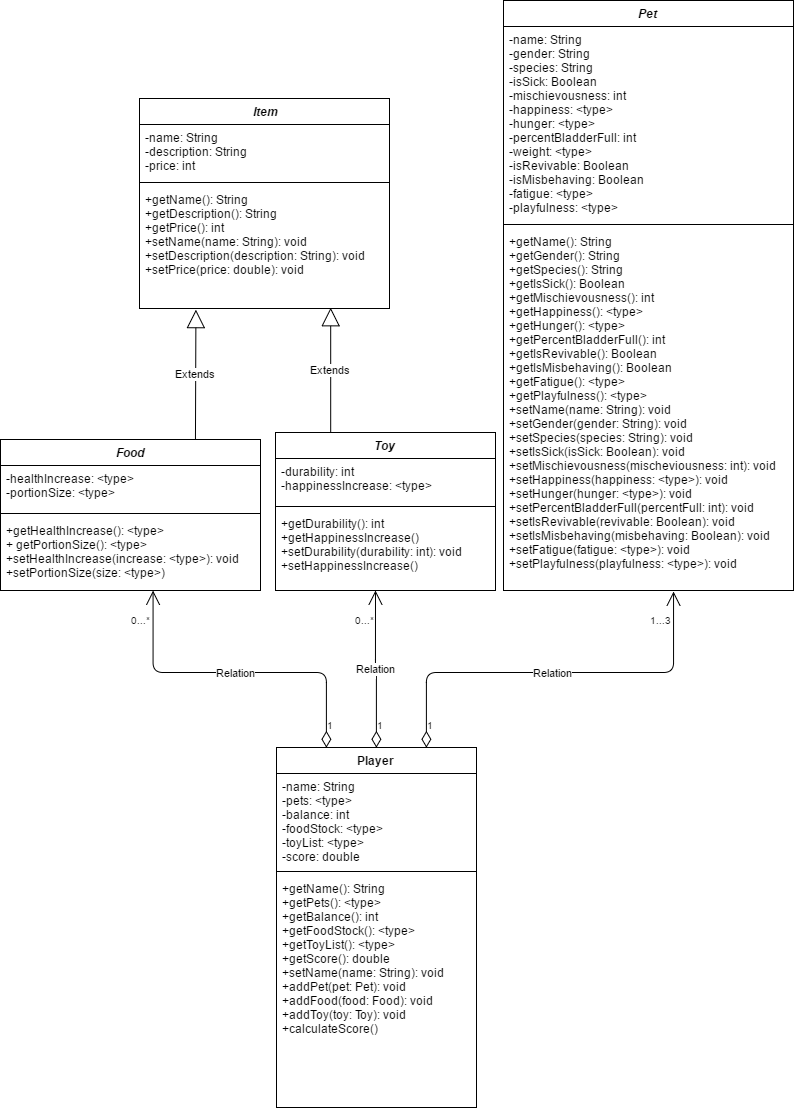

The diagram above was exported from draw.io. Its source (the exported page's mxGraphModel, read from the mxfile embedded in the PNG):
<mxGraphModel dx="679" dy="355" grid="1" gridSize="10" guides="1" tooltips="1" connect="1" arrows="1" fold="1" page="1" pageScale="1" pageWidth="826" pageHeight="1169" background="#ffffff" math="0" shadow="0">
  <root>
    <mxCell id="0" />
    <mxCell id="1" parent="0" />
    <mxCell id="2" value="&lt;i&gt;&lt;span&gt;&amp;nbsp;I&lt;/span&gt;&lt;span&gt;tem&lt;/span&gt;&lt;/i&gt;" style="swimlane;html=1;fontStyle=1;align=center;verticalAlign=top;childLayout=stackLayout;horizontal=1;startSize=26;horizontalStack=0;resizeParent=1;resizeLast=0;collapsible=1;marginBottom=0;swimlaneFillColor=#ffffff;perimeterSpacing=0;" parent="1" vertex="1">
      <mxGeometry x="166" y="111" width="250" height="210" as="geometry" />
    </mxCell>
    <mxCell id="3" value="-name: String&#10;-description: String&#10;-price: int" style="text;strokeColor=none;fillColor=none;align=left;verticalAlign=top;spacingLeft=4;spacingRight=4;overflow=hidden;rotatable=0;points=[[0,0.5],[1,0.5]];portConstraint=eastwest;" parent="2" vertex="1">
      <mxGeometry y="26" width="250" height="54" as="geometry" />
    </mxCell>
    <mxCell id="4" value="" style="line;html=1;strokeWidth=1;fillColor=none;align=left;verticalAlign=middle;spacingTop=-1;spacingLeft=3;spacingRight=3;rotatable=0;labelPosition=right;points=[];portConstraint=eastwest;" parent="2" vertex="1">
      <mxGeometry y="80" width="250" height="8" as="geometry" />
    </mxCell>
    <mxCell id="5" value="+getName(): String&#10;+getDescription(): String&#10;+getPrice(): int&#10;+setName(name: String): void&#10;+setDescription(description: String): void&#10;+setPrice(price: double): void" style="text;strokeColor=none;fillColor=none;align=left;verticalAlign=top;spacingLeft=4;spacingRight=4;whiteSpace=wrap;overflow=hidden;rotatable=0;points=[[0,0.5],[1,0.5]];portConstraint=eastwest;textDirection=ltr;horizontal=1;" parent="2" vertex="1">
      <mxGeometry y="88" width="250" height="122" as="geometry" />
    </mxCell>
    <mxCell id="8" value="&lt;span&gt;&lt;i&gt;Food&lt;/i&gt;&lt;/span&gt;" style="swimlane;html=1;fontStyle=1;align=center;verticalAlign=top;childLayout=stackLayout;horizontal=1;startSize=26;horizontalStack=0;resizeParent=1;resizeLast=0;collapsible=1;marginBottom=0;swimlaneFillColor=#ffffff;" parent="1" vertex="1">
      <mxGeometry x="27" y="452" width="260" height="151" as="geometry">
        <mxRectangle x="380" y="145" width="60" height="26" as="alternateBounds" />
      </mxGeometry>
    </mxCell>
    <mxCell id="9" value="-healthIncrease: &lt;type&gt;&#10;-portionSize: &lt;type&gt;" style="text;strokeColor=none;fillColor=none;align=left;verticalAlign=top;spacingLeft=4;spacingRight=4;whiteSpace=wrap;overflow=hidden;rotatable=0;points=[[0,0.5],[1,0.5]];portConstraint=eastwest;" parent="8" vertex="1">
      <mxGeometry y="26" width="260" height="44" as="geometry" />
    </mxCell>
    <mxCell id="10" value="" style="line;html=1;strokeWidth=1;fillColor=none;align=left;verticalAlign=middle;spacingTop=-1;spacingLeft=3;spacingRight=3;rotatable=0;labelPosition=right;points=[];portConstraint=eastwest;" parent="8" vertex="1">
      <mxGeometry y="70" width="260" height="8" as="geometry" />
    </mxCell>
    <mxCell id="11" value="+getHealthIncrease(): &lt;type&gt;&#10;+ getPortionSize(): &lt;type&gt;&#10;+setHealthIncrease(increase: &lt;type&gt;): void&#10;+setPortionSize(size: &lt;type&gt;)" style="text;strokeColor=none;fillColor=none;align=left;verticalAlign=top;spacingLeft=4;spacingRight=4;whiteSpace=wrap;overflow=hidden;rotatable=0;points=[[0,0.5],[1,0.5]];portConstraint=eastwest;" parent="8" vertex="1">
      <mxGeometry y="78" width="260" height="72" as="geometry" />
    </mxCell>
    <mxCell id="40" style="edgeStyle=orthogonalEdgeStyle;rounded=0;html=1;exitX=1;exitY=0.5;entryX=1;entryY=0.5;jettySize=auto;orthogonalLoop=1;" edge="1" parent="8" source="9" target="9">
      <mxGeometry relative="1" as="geometry" />
    </mxCell>
    <mxCell id="12" value="&lt;i&gt;Toy&lt;/i&gt;" style="swimlane;html=1;fontStyle=1;align=center;verticalAlign=top;childLayout=stackLayout;horizontal=1;startSize=26;horizontalStack=0;resizeParent=1;resizeLast=0;collapsible=1;marginBottom=0;swimlaneFillColor=#ffffff;" parent="1" vertex="1">
      <mxGeometry x="302" y="445" width="220" height="158" as="geometry">
        <mxRectangle x="540" y="450" width="50" height="26" as="alternateBounds" />
      </mxGeometry>
    </mxCell>
    <mxCell id="13" value="-durability: int&#10;-happinessIncrease: &lt;type&gt;" style="text;strokeColor=none;fillColor=none;align=left;verticalAlign=top;spacingLeft=4;spacingRight=4;whiteSpace=wrap;overflow=hidden;rotatable=0;points=[[0,0.5],[1,0.5]];portConstraint=eastwest;" parent="12" vertex="1">
      <mxGeometry y="26" width="220" height="44" as="geometry" />
    </mxCell>
    <mxCell id="14" value="" style="line;html=1;strokeWidth=1;fillColor=none;align=left;verticalAlign=middle;spacingTop=-1;spacingLeft=3;spacingRight=3;rotatable=0;labelPosition=right;points=[];portConstraint=eastwest;" parent="12" vertex="1">
      <mxGeometry y="70" width="220" height="8" as="geometry" />
    </mxCell>
    <mxCell id="15" value="+getDurability(): int&#10;+getHappinessIncrease()&#10;+setDurability(durability: int): void&#10;+setHappinessIncrease()" style="text;strokeColor=none;fillColor=none;align=left;verticalAlign=top;spacingLeft=4;spacingRight=4;whiteSpace=wrap;overflow=hidden;rotatable=0;points=[[0,0.5],[1,0.5]];portConstraint=eastwest;" parent="12" vertex="1">
      <mxGeometry y="78" width="220" height="80" as="geometry" />
    </mxCell>
    <mxCell id="25" value="Extends" style="endArrow=block;endSize=16;endFill=0;html=1;exitX=0.75;exitY=0;entryX=0.225;entryY=1.008;entryPerimeter=0;" parent="1" source="8" target="5" edge="1">
      <mxGeometry width="160" relative="1" as="geometry">
        <mxPoint x="66" y="722" as="sourcePoint" />
        <mxPoint x="176" y="402" as="targetPoint" />
      </mxGeometry>
    </mxCell>
    <mxCell id="26" value="Extends" style="endArrow=block;endSize=16;endFill=0;html=1;entryX=0.765;entryY=0.992;entryPerimeter=0;exitX=0.25;exitY=0;" parent="1" source="12" target="5" edge="1">
      <mxGeometry width="160" relative="1" as="geometry">
        <mxPoint x="66" y="722" as="sourcePoint" />
        <mxPoint x="226" y="722" as="targetPoint" />
      </mxGeometry>
    </mxCell>
    <mxCell id="27" value="&lt;i&gt;Pet&lt;/i&gt;" style="swimlane;html=1;fontStyle=1;align=center;verticalAlign=top;childLayout=stackLayout;horizontal=1;startSize=26;horizontalStack=0;resizeParent=1;resizeLast=0;collapsible=1;marginBottom=0;swimlaneFillColor=#ffffff;" parent="1" vertex="1">
      <mxGeometry x="530" y="13" width="290" height="590" as="geometry" />
    </mxCell>
    <mxCell id="28" value="-name: String&lt;div&gt;-gender: String&lt;/div&gt;&lt;div&gt;-species: String&lt;/div&gt;&lt;div&gt;-isSick: Boolean&lt;/div&gt;&lt;div&gt;-mischievousness: int&lt;/div&gt;&lt;div&gt;-happiness&lt;span&gt;: &amp;lt;type&amp;gt;&lt;/span&gt;&lt;/div&gt;&lt;div&gt;-hunger&lt;span&gt;: &amp;lt;type&amp;gt;&lt;/span&gt;&lt;/div&gt;&lt;div&gt;-percentBladderFull: int&lt;/div&gt;&lt;div&gt;-weight&lt;span&gt;: &amp;lt;type&amp;gt;&lt;/span&gt;&lt;/div&gt;&lt;div&gt;-isRevivable: Boolean&lt;/div&gt;&lt;div&gt;-isMisbehaving: Boolean&lt;/div&gt;&lt;div&gt;-fatigue&lt;span&gt;: &amp;lt;type&amp;gt;&lt;/span&gt;&lt;/div&gt;&lt;div&gt;-playfulness&lt;span&gt;: &amp;lt;type&amp;gt;&lt;/span&gt;&lt;/div&gt;&lt;div&gt;&lt;br&gt;&lt;/div&gt;" style="text;html=1;strokeColor=none;fillColor=none;align=left;verticalAlign=top;spacingLeft=4;spacingRight=4;whiteSpace=wrap;overflow=hidden;rotatable=0;points=[[0,0.5],[1,0.5]];portConstraint=eastwest;" parent="27" vertex="1">
      <mxGeometry y="26" width="290" height="194" as="geometry" />
    </mxCell>
    <mxCell id="29" value="" style="line;html=1;strokeWidth=1;fillColor=none;align=left;verticalAlign=middle;spacingTop=-1;spacingLeft=3;spacingRight=3;rotatable=0;labelPosition=right;points=[];portConstraint=eastwest;" parent="27" vertex="1">
      <mxGeometry y="220" width="290" height="8" as="geometry" />
    </mxCell>
    <mxCell id="30" value="+getName(): String&lt;div&gt;+getGender(): String&lt;/div&gt;&lt;div&gt;+getSpecies(): String&lt;/div&gt;&lt;div&gt;+getIsSick(): Boolean&lt;/div&gt;&lt;div&gt;+getMischievousness(): int&lt;/div&gt;&lt;div&gt;+getHappiness()&lt;span&gt;: &amp;lt;type&amp;gt;&lt;/span&gt;&lt;/div&gt;&lt;div&gt;+getHunger()&lt;span&gt;: &amp;lt;type&amp;gt;&lt;/span&gt;&lt;/div&gt;&lt;div&gt;+getPercentBladderFull(): int&lt;/div&gt;&lt;div&gt;+getIsRevivable(): Boolean&lt;/div&gt;&lt;div&gt;+getIsMisbehaving(): Boolean&lt;/div&gt;&lt;div&gt;+getFatigue()&lt;span&gt;: &amp;lt;type&amp;gt;&lt;/span&gt;&lt;/div&gt;&lt;div&gt;+getPlayfulness(): &amp;lt;type&amp;gt;&lt;/div&gt;&lt;div&gt;&lt;div&gt;+setName(name: String): void&lt;/div&gt;&lt;div&gt;+setGender(gender: String): void&lt;/div&gt;&lt;div&gt;+setSpecies(species: String): void&lt;/div&gt;&lt;div&gt;+setIsSick(isSick: Boolean): void&lt;/div&gt;&lt;div&gt;+setMischievousness(mischeviousness: int): void&lt;/div&gt;&lt;div&gt;+setHappiness(happiness: &amp;lt;type&amp;gt;): void&lt;/div&gt;&lt;div&gt;+setHunger(hunger: &amp;lt;type&amp;gt;): void&lt;/div&gt;&lt;div&gt;+setPercentBladderFull(percentFull: int): void&lt;/div&gt;&lt;div&gt;+setIsRevivable(revivable: Boolean): void&lt;/div&gt;&lt;div&gt;+setIsMisbehaving(misbehaving: Boolean): void&lt;/div&gt;&lt;div&gt;+setFatigue(fatigue: &amp;lt;type&amp;gt;): void&lt;/div&gt;&lt;div&gt;+setPlayfulness(playfulness: &amp;lt;type&amp;gt;): void&lt;/div&gt;&lt;/div&gt;" style="text;html=1;strokeColor=none;fillColor=none;align=left;verticalAlign=top;spacingLeft=4;spacingRight=4;whiteSpace=wrap;overflow=hidden;rotatable=0;points=[[0,0.5],[1,0.5]];portConstraint=eastwest;" parent="27" vertex="1">
      <mxGeometry y="228" width="290" height="362" as="geometry" />
    </mxCell>
    <mxCell id="35" value="Player" style="swimlane;html=1;fontStyle=1;align=center;verticalAlign=top;childLayout=stackLayout;horizontal=1;startSize=26;horizontalStack=0;resizeParent=1;resizeLast=0;collapsible=1;marginBottom=0;swimlaneFillColor=#ffffff;" parent="1" vertex="1">
      <mxGeometry x="303" y="760" width="200" height="360" as="geometry" />
    </mxCell>
    <mxCell id="36" value="-name: String&lt;div&gt;-pets&lt;span&gt;: &amp;lt;type&amp;gt;&lt;/span&gt;&lt;/div&gt;&lt;div&gt;-balance: int&lt;/div&gt;&lt;div&gt;-foodStock&lt;span&gt;: &amp;lt;type&amp;gt;&lt;/span&gt;&lt;/div&gt;&lt;div&gt;-toyList&lt;span&gt;: &amp;lt;type&amp;gt;&lt;/span&gt;&lt;/div&gt;&lt;div&gt;-score: double&lt;/div&gt;" style="text;html=1;strokeColor=none;fillColor=none;align=left;verticalAlign=top;spacingLeft=4;spacingRight=4;whiteSpace=wrap;overflow=hidden;rotatable=0;points=[[0,0.5],[1,0.5]];portConstraint=eastwest;" parent="35" vertex="1">
      <mxGeometry y="26" width="200" height="94" as="geometry" />
    </mxCell>
    <mxCell id="37" value="" style="line;html=1;strokeWidth=1;fillColor=none;align=left;verticalAlign=middle;spacingTop=-1;spacingLeft=3;spacingRight=3;rotatable=0;labelPosition=right;points=[];portConstraint=eastwest;" parent="35" vertex="1">
      <mxGeometry y="120" width="200" height="8" as="geometry" />
    </mxCell>
    <mxCell id="38" value="+getName(): String&lt;div&gt;+getPets()&lt;span&gt;: &amp;lt;type&amp;gt;&lt;/span&gt;&lt;/div&gt;&lt;div&gt;+getBalance(): int&lt;/div&gt;&lt;div&gt;+getFoodStock()&lt;span&gt;: &amp;lt;type&amp;gt;&lt;/span&gt;&lt;/div&gt;&lt;div&gt;+getToyList()&lt;span&gt;: &amp;lt;type&amp;gt;&lt;/span&gt;&lt;/div&gt;&lt;div&gt;+getScore(): double&lt;/div&gt;&lt;div&gt;+setName(name: String): void&lt;/div&gt;&lt;div&gt;+addPet(pet: Pet): void&lt;/div&gt;&lt;div&gt;+addFood(food: Food): void&lt;br&gt;+addToy(toy: Toy): void&lt;/div&gt;&lt;div&gt;+calculateScore()&lt;/div&gt;" style="text;html=1;strokeColor=none;fillColor=none;align=left;verticalAlign=top;spacingLeft=4;spacingRight=4;whiteSpace=wrap;overflow=hidden;rotatable=0;points=[[0,0.5],[1,0.5]];portConstraint=eastwest;" parent="35" vertex="1">
      <mxGeometry y="128" width="200" height="232" as="geometry" />
    </mxCell>
    <mxCell id="50" value="Relation" style="endArrow=open;html=1;endSize=12;startArrow=diamondThin;startSize=14;startFill=0;edgeStyle=orthogonalEdgeStyle;exitX=0.75;exitY=0;entryX=0.587;entryY=1.003;entryPerimeter=0;" edge="1" parent="1" source="35" target="30">
      <mxGeometry x="0.0017" relative="1" as="geometry">
        <mxPoint x="460" y="710" as="sourcePoint" />
        <mxPoint x="700" y="610" as="targetPoint" />
        <Array as="points">
          <mxPoint x="453" y="685" />
          <mxPoint x="700" y="685" />
        </Array>
        <mxPoint as="offset" />
      </mxGeometry>
    </mxCell>
    <mxCell id="51" value="1" style="resizable=0;html=1;align=left;verticalAlign=top;labelBackgroundColor=#ffffff;fontSize=10;rotation=0;" connectable="0" vertex="1" parent="50">
      <mxGeometry x="-1" relative="1" as="geometry">
        <mxPoint x="-1" y="-35" as="offset" />
      </mxGeometry>
    </mxCell>
    <mxCell id="52" value="1...3" style="resizable=0;html=1;align=right;verticalAlign=top;labelBackgroundColor=#ffffff;fontSize=10;" connectable="0" vertex="1" parent="50">
      <mxGeometry x="1" relative="1" as="geometry">
        <mxPoint y="16" as="offset" />
      </mxGeometry>
    </mxCell>
    <mxCell id="53" value="Relation" style="endArrow=open;html=1;endSize=12;startArrow=diamondThin;startSize=14;startFill=0;edgeStyle=orthogonalEdgeStyle;exitX=0.25;exitY=0;targetPerimeterSpacing=3;entryX=0.587;entryY=1.017;entryPerimeter=0;" edge="1" parent="1" source="35" target="11">
      <mxGeometry relative="1" as="geometry">
        <mxPoint x="220" y="680" as="sourcePoint" />
        <mxPoint x="180" y="620" as="targetPoint" />
        <Array as="points">
          <mxPoint x="353" y="685" />
          <mxPoint x="180" y="685" />
        </Array>
      </mxGeometry>
    </mxCell>
    <mxCell id="54" value="1" style="resizable=0;html=1;align=left;verticalAlign=top;labelBackgroundColor=#ffffff;fontSize=10;" connectable="0" vertex="1" parent="53">
      <mxGeometry x="-1" relative="1" as="geometry">
        <mxPoint x="-1" y="-35" as="offset" />
      </mxGeometry>
    </mxCell>
    <mxCell id="55" value="0...*" style="resizable=0;html=1;align=right;verticalAlign=top;labelBackgroundColor=#ffffff;fontSize=10;" connectable="0" vertex="1" parent="53">
      <mxGeometry x="1" relative="1" as="geometry">
        <mxPoint y="17" as="offset" />
      </mxGeometry>
    </mxCell>
    <mxCell id="59" value="Relation" style="endArrow=open;html=1;endSize=12;startArrow=diamondThin;startSize=14;startFill=0;edgeStyle=orthogonalEdgeStyle;exitX=0.5;exitY=0;" edge="1" parent="1" source="35">
      <mxGeometry relative="1" as="geometry">
        <mxPoint x="30" y="1140" as="sourcePoint" />
        <mxPoint x="402" y="603" as="targetPoint" />
      </mxGeometry>
    </mxCell>
    <mxCell id="60" value="1" style="resizable=0;html=1;align=left;verticalAlign=top;labelBackgroundColor=#ffffff;fontSize=10;" connectable="0" vertex="1" parent="59">
      <mxGeometry x="-1" relative="1" as="geometry">
        <mxPoint x="-1" y="-35" as="offset" />
      </mxGeometry>
    </mxCell>
    <mxCell id="61" value="0...*" style="resizable=0;html=1;align=right;verticalAlign=top;labelBackgroundColor=#ffffff;fontSize=10;" connectable="0" vertex="1" parent="59">
      <mxGeometry x="1" relative="1" as="geometry">
        <mxPoint x="1" y="17" as="offset" />
      </mxGeometry>
    </mxCell>
  </root>
</mxGraphModel>